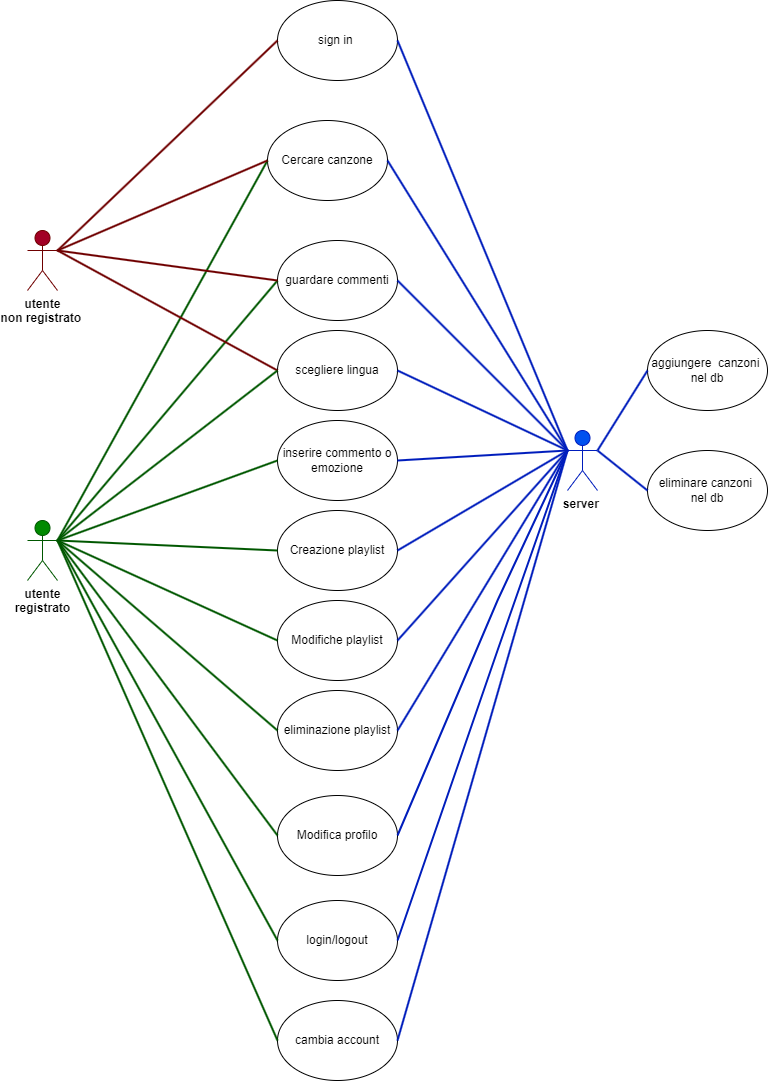

The diagram above was exported from draw.io. Its source (the exported page's mxGraphModel, read from the mxfile embedded in the PNG):
<mxGraphModel dx="2058" dy="1180" grid="1" gridSize="10" guides="1" tooltips="1" connect="1" arrows="1" fold="1" page="1" pageScale="1" pageWidth="827" pageHeight="1169" math="0" shadow="0">
  <root>
    <mxCell id="0" />
    <mxCell id="1" parent="0" />
    <mxCell id="ApDvMpaVJ2gECSYqB3oa-1" value="&lt;font style=&quot;vertical-align: inherit;&quot;&gt;&lt;font style=&quot;vertical-align: inherit;&quot;&gt;&lt;b&gt;&lt;font color=&quot;#000000&quot;&gt;utente&lt;br&gt;registrato&lt;/font&gt;&lt;br&gt;&lt;/b&gt;&lt;/font&gt;&lt;/font&gt;" style="shape=umlActor;verticalLabelPosition=bottom;verticalAlign=top;html=1;outlineConnect=0;fillColor=#008a00;fontColor=#ffffff;strokeColor=#005700;" parent="1" vertex="1">
      <mxGeometry x="60" y="550" width="30" height="60" as="geometry" />
    </mxCell>
    <mxCell id="ApDvMpaVJ2gECSYqB3oa-2" value="&lt;font style=&quot;vertical-align: inherit;&quot;&gt;&lt;font style=&quot;vertical-align: inherit;&quot;&gt;Cercare canzone&lt;/font&gt;&lt;/font&gt;" style="ellipse;whiteSpace=wrap;html=1;" parent="1" vertex="1">
      <mxGeometry x="300" y="150" width="120" height="80" as="geometry" />
    </mxCell>
    <mxCell id="ApDvMpaVJ2gECSYqB3oa-3" value="&lt;font style=&quot;vertical-align: inherit;&quot;&gt;&lt;font style=&quot;vertical-align: inherit;&quot;&gt;inserire commento o emozione&lt;br&gt;&lt;/font&gt;&lt;/font&gt;" style="ellipse;whiteSpace=wrap;html=1;" parent="1" vertex="1">
      <mxGeometry x="310" y="450" width="120" height="80" as="geometry" />
    </mxCell>
    <mxCell id="ApDvMpaVJ2gECSYqB3oa-4" value="&lt;font style=&quot;vertical-align: inherit;&quot;&gt;&lt;font style=&quot;vertical-align: inherit;&quot;&gt;Creazione playlist&lt;/font&gt;&lt;/font&gt;" style="ellipse;whiteSpace=wrap;html=1;" parent="1" vertex="1">
      <mxGeometry x="310" y="540" width="120" height="80" as="geometry" />
    </mxCell>
    <mxCell id="ApDvMpaVJ2gECSYqB3oa-5" value="&lt;font style=&quot;vertical-align: inherit;&quot;&gt;&lt;font style=&quot;vertical-align: inherit;&quot;&gt;Modifiche playlist&lt;/font&gt;&lt;/font&gt;" style="ellipse;whiteSpace=wrap;html=1;" parent="1" vertex="1">
      <mxGeometry x="310" y="630" width="120" height="80" as="geometry" />
    </mxCell>
    <mxCell id="ApDvMpaVJ2gECSYqB3oa-6" value="&lt;font style=&quot;vertical-align: inherit;&quot;&gt;&lt;font style=&quot;vertical-align: inherit;&quot;&gt;eliminazione playlist&lt;/font&gt;&lt;/font&gt;" style="ellipse;whiteSpace=wrap;html=1;" parent="1" vertex="1">
      <mxGeometry x="310" y="720" width="120" height="80" as="geometry" />
    </mxCell>
    <mxCell id="ApDvMpaVJ2gECSYqB3oa-7" value="&lt;font style=&quot;vertical-align: inherit;&quot;&gt;&lt;font style=&quot;vertical-align: inherit;&quot;&gt;Modifica profilo&lt;/font&gt;&lt;/font&gt;" style="ellipse;whiteSpace=wrap;html=1;" parent="1" vertex="1">
      <mxGeometry x="310" y="825" width="120" height="80" as="geometry" />
    </mxCell>
    <mxCell id="ApDvMpaVJ2gECSYqB3oa-8" value="aggiungere&amp;nbsp; canzoni&amp;nbsp;&lt;br&gt;nel db" style="ellipse;whiteSpace=wrap;html=1;" parent="1" vertex="1">
      <mxGeometry x="680" y="360" width="120" height="80" as="geometry" />
    </mxCell>
    <mxCell id="ApDvMpaVJ2gECSYqB3oa-9" value="&lt;b&gt;&lt;font color=&quot;#000000&quot;&gt;server&amp;nbsp;&lt;/font&gt;&lt;br&gt;&lt;/b&gt;" style="shape=umlActor;verticalLabelPosition=bottom;verticalAlign=top;html=1;outlineConnect=0;fillColor=#0050ef;fontColor=#ffffff;strokeColor=#001DBC;" parent="1" vertex="1">
      <mxGeometry x="600" y="460" width="30" height="60" as="geometry" />
    </mxCell>
    <mxCell id="ApDvMpaVJ2gECSYqB3oa-10" value="eliminare canzoni&amp;nbsp;&lt;br&gt;nel db" style="ellipse;whiteSpace=wrap;html=1;" parent="1" vertex="1">
      <mxGeometry x="680" y="480" width="120" height="80" as="geometry" />
    </mxCell>
    <mxCell id="ApDvMpaVJ2gECSYqB3oa-12" value="" style="endArrow=none;html=1;rounded=0;entryX=1;entryY=0.3333333333333333;entryDx=0;entryDy=0;entryPerimeter=0;exitX=0;exitY=0.5;exitDx=0;exitDy=0;fillColor=#008a00;strokeColor=#005700;strokeWidth=2;" parent="1" source="ApDvMpaVJ2gECSYqB3oa-2" target="ApDvMpaVJ2gECSYqB3oa-1" edge="1">
      <mxGeometry width="50" height="50" relative="1" as="geometry">
        <mxPoint x="320" y="590" as="sourcePoint" />
        <mxPoint x="370" y="540" as="targetPoint" />
      </mxGeometry>
    </mxCell>
    <mxCell id="ApDvMpaVJ2gECSYqB3oa-13" value="" style="endArrow=none;html=1;rounded=0;entryX=0;entryY=0.5;entryDx=0;entryDy=0;exitX=1;exitY=0.3333333333333333;exitDx=0;exitDy=0;exitPerimeter=0;fillColor=#008a00;strokeColor=#005700;strokeWidth=2;" parent="1" source="ApDvMpaVJ2gECSYqB3oa-1" target="ApDvMpaVJ2gECSYqB3oa-3" edge="1">
      <mxGeometry width="50" height="50" relative="1" as="geometry">
        <mxPoint x="330" y="600" as="sourcePoint" />
        <mxPoint x="380" y="550" as="targetPoint" />
      </mxGeometry>
    </mxCell>
    <mxCell id="ApDvMpaVJ2gECSYqB3oa-14" value="" style="endArrow=none;html=1;rounded=0;exitX=1;exitY=0.3333333333333333;exitDx=0;exitDy=0;exitPerimeter=0;entryX=0;entryY=0.5;entryDx=0;entryDy=0;fillColor=#008a00;strokeColor=#005700;strokeWidth=2;" parent="1" source="ApDvMpaVJ2gECSYqB3oa-1" target="ApDvMpaVJ2gECSYqB3oa-5" edge="1">
      <mxGeometry width="50" height="50" relative="1" as="geometry">
        <mxPoint x="340" y="610" as="sourcePoint" />
        <mxPoint x="317" y="518" as="targetPoint" />
      </mxGeometry>
    </mxCell>
    <mxCell id="ApDvMpaVJ2gECSYqB3oa-15" value="" style="endArrow=none;html=1;rounded=0;entryX=0;entryY=0.5;entryDx=0;entryDy=0;fillColor=#008a00;strokeColor=#005700;strokeWidth=2;exitX=1;exitY=0.3333333333333333;exitDx=0;exitDy=0;exitPerimeter=0;" parent="1" source="ApDvMpaVJ2gECSYqB3oa-1" target="ApDvMpaVJ2gECSYqB3oa-4" edge="1">
      <mxGeometry width="50" height="50" relative="1" as="geometry">
        <mxPoint x="100" y="520" as="sourcePoint" />
        <mxPoint x="400" y="570" as="targetPoint" />
      </mxGeometry>
    </mxCell>
    <mxCell id="ApDvMpaVJ2gECSYqB3oa-16" value="" style="endArrow=none;html=1;rounded=0;entryX=1;entryY=0.3333333333333333;entryDx=0;entryDy=0;entryPerimeter=0;exitX=0;exitY=0.5;exitDx=0;exitDy=0;fillColor=#008a00;strokeColor=#005700;strokeWidth=2;" parent="1" source="ApDvMpaVJ2gECSYqB3oa-6" target="ApDvMpaVJ2gECSYqB3oa-1" edge="1">
      <mxGeometry width="50" height="50" relative="1" as="geometry">
        <mxPoint x="360" y="630" as="sourcePoint" />
        <mxPoint x="410" y="580" as="targetPoint" />
      </mxGeometry>
    </mxCell>
    <mxCell id="ApDvMpaVJ2gECSYqB3oa-17" value="" style="endArrow=none;html=1;rounded=0;exitX=1;exitY=0.3333333333333333;exitDx=0;exitDy=0;exitPerimeter=0;entryX=0;entryY=0.5;entryDx=0;entryDy=0;fillColor=#008a00;strokeColor=#005700;strokeWidth=2;" parent="1" source="ApDvMpaVJ2gECSYqB3oa-1" target="ApDvMpaVJ2gECSYqB3oa-7" edge="1">
      <mxGeometry width="50" height="50" relative="1" as="geometry">
        <mxPoint x="370" y="640" as="sourcePoint" />
        <mxPoint x="420" y="590" as="targetPoint" />
      </mxGeometry>
    </mxCell>
    <mxCell id="ApDvMpaVJ2gECSYqB3oa-18" value="" style="endArrow=none;html=1;rounded=0;entryX=0;entryY=0.3333333333333333;entryDx=0;entryDy=0;entryPerimeter=0;exitX=1;exitY=0.5;exitDx=0;exitDy=0;fillColor=#0050ef;strokeColor=#001DBC;strokeWidth=2;" parent="1" source="ApDvMpaVJ2gECSYqB3oa-5" target="ApDvMpaVJ2gECSYqB3oa-9" edge="1">
      <mxGeometry width="50" height="50" relative="1" as="geometry">
        <mxPoint x="320" y="590" as="sourcePoint" />
        <mxPoint x="370" y="540" as="targetPoint" />
      </mxGeometry>
    </mxCell>
    <mxCell id="ApDvMpaVJ2gECSYqB3oa-19" value="" style="endArrow=none;html=1;rounded=0;entryX=0;entryY=0.3333333333333333;entryDx=0;entryDy=0;entryPerimeter=0;exitX=1;exitY=0.5;exitDx=0;exitDy=0;fillColor=#0050ef;strokeColor=#001DBC;strokeWidth=2;" parent="1" source="ApDvMpaVJ2gECSYqB3oa-3" target="ApDvMpaVJ2gECSYqB3oa-9" edge="1">
      <mxGeometry width="50" height="50" relative="1" as="geometry">
        <mxPoint x="450" y="520" as="sourcePoint" />
        <mxPoint x="555" y="500" as="targetPoint" />
      </mxGeometry>
    </mxCell>
    <mxCell id="ApDvMpaVJ2gECSYqB3oa-20" value="" style="endArrow=none;html=1;rounded=0;entryX=0;entryY=0.3333333333333333;entryDx=0;entryDy=0;entryPerimeter=0;exitX=1;exitY=0.5;exitDx=0;exitDy=0;fillColor=#0050ef;strokeColor=#001DBC;strokeWidth=2;" parent="1" source="ApDvMpaVJ2gECSYqB3oa-2" target="ApDvMpaVJ2gECSYqB3oa-9" edge="1">
      <mxGeometry width="50" height="50" relative="1" as="geometry">
        <mxPoint x="460" y="530" as="sourcePoint" />
        <mxPoint x="565" y="510" as="targetPoint" />
      </mxGeometry>
    </mxCell>
    <mxCell id="ApDvMpaVJ2gECSYqB3oa-21" value="" style="endArrow=none;html=1;rounded=0;entryX=0;entryY=0.3333333333333333;entryDx=0;entryDy=0;entryPerimeter=0;exitX=1;exitY=0.5;exitDx=0;exitDy=0;fillColor=#0050ef;strokeColor=#001DBC;strokeWidth=2;" parent="1" source="ApDvMpaVJ2gECSYqB3oa-4" target="ApDvMpaVJ2gECSYqB3oa-9" edge="1">
      <mxGeometry width="50" height="50" relative="1" as="geometry">
        <mxPoint x="470" y="540" as="sourcePoint" />
        <mxPoint x="575" y="520" as="targetPoint" />
      </mxGeometry>
    </mxCell>
    <mxCell id="ApDvMpaVJ2gECSYqB3oa-22" value="" style="endArrow=none;html=1;rounded=0;entryX=0;entryY=0.3333333333333333;entryDx=0;entryDy=0;entryPerimeter=0;exitX=1;exitY=0.5;exitDx=0;exitDy=0;fillColor=#0050ef;strokeColor=#001DBC;strokeWidth=2;" parent="1" source="ApDvMpaVJ2gECSYqB3oa-6" target="ApDvMpaVJ2gECSYqB3oa-9" edge="1">
      <mxGeometry width="50" height="50" relative="1" as="geometry">
        <mxPoint x="480" y="550" as="sourcePoint" />
        <mxPoint x="585" y="530" as="targetPoint" />
        <Array as="points" />
      </mxGeometry>
    </mxCell>
    <mxCell id="ApDvMpaVJ2gECSYqB3oa-23" value="" style="endArrow=none;html=1;rounded=0;exitX=1;exitY=0.5;exitDx=0;exitDy=0;fillColor=#0050ef;strokeColor=#001DBC;strokeWidth=2;entryX=0;entryY=0.3333333333333333;entryDx=0;entryDy=0;entryPerimeter=0;" parent="1" source="ApDvMpaVJ2gECSYqB3oa-7" target="ApDvMpaVJ2gECSYqB3oa-9" edge="1">
      <mxGeometry width="50" height="50" relative="1" as="geometry">
        <mxPoint x="490" y="560" as="sourcePoint" />
        <mxPoint x="650" y="550" as="targetPoint" />
        <Array as="points">
          <mxPoint x="530" y="630" />
        </Array>
      </mxGeometry>
    </mxCell>
    <mxCell id="ApDvMpaVJ2gECSYqB3oa-24" value="login/logout" style="ellipse;whiteSpace=wrap;html=1;" parent="1" vertex="1">
      <mxGeometry x="310" y="930" width="120" height="80" as="geometry" />
    </mxCell>
    <mxCell id="ApDvMpaVJ2gECSYqB3oa-25" value="" style="endArrow=none;html=1;rounded=0;entryX=1;entryY=0.3333333333333333;entryDx=0;entryDy=0;entryPerimeter=0;exitX=0;exitY=0.5;exitDx=0;exitDy=0;fillColor=#008a00;strokeColor=#005700;strokeWidth=2;" parent="1" source="ApDvMpaVJ2gECSYqB3oa-24" target="ApDvMpaVJ2gECSYqB3oa-1" edge="1">
      <mxGeometry width="50" height="50" relative="1" as="geometry">
        <mxPoint x="320" y="590" as="sourcePoint" />
        <mxPoint x="370" y="540" as="targetPoint" />
      </mxGeometry>
    </mxCell>
    <mxCell id="ApDvMpaVJ2gECSYqB3oa-27" value="" style="endArrow=none;html=1;rounded=0;entryX=1;entryY=0.3333333333333333;entryDx=0;entryDy=0;entryPerimeter=0;exitX=0;exitY=0.5;exitDx=0;exitDy=0;fillColor=#0050ef;strokeColor=#001DBC;strokeWidth=2;" parent="1" source="ApDvMpaVJ2gECSYqB3oa-10" target="ApDvMpaVJ2gECSYqB3oa-9" edge="1">
      <mxGeometry width="50" height="50" relative="1" as="geometry">
        <mxPoint x="510" y="580" as="sourcePoint" />
        <mxPoint x="615" y="560" as="targetPoint" />
      </mxGeometry>
    </mxCell>
    <mxCell id="ApDvMpaVJ2gECSYqB3oa-28" value="" style="endArrow=none;html=1;rounded=0;entryX=1;entryY=0.3333333333333333;entryDx=0;entryDy=0;entryPerimeter=0;exitX=0;exitY=0.5;exitDx=0;exitDy=0;fillColor=#0050ef;strokeColor=#001DBC;strokeWidth=2;" parent="1" source="ApDvMpaVJ2gECSYqB3oa-8" target="ApDvMpaVJ2gECSYqB3oa-9" edge="1">
      <mxGeometry width="50" height="50" relative="1" as="geometry">
        <mxPoint x="520" y="590" as="sourcePoint" />
        <mxPoint x="625" y="570" as="targetPoint" />
      </mxGeometry>
    </mxCell>
    <mxCell id="ApDvMpaVJ2gECSYqB3oa-32" value="&lt;font color=&quot;#000000&quot;&gt;&lt;b&gt;utente&lt;br&gt;non registrato&amp;nbsp;&lt;/b&gt;&lt;/font&gt;" style="shape=umlActor;verticalLabelPosition=bottom;verticalAlign=top;html=1;outlineConnect=0;fillColor=#a20025;fontColor=#ffffff;strokeColor=#6F0000;" parent="1" vertex="1">
      <mxGeometry x="60" y="260" width="30" height="60" as="geometry" />
    </mxCell>
    <mxCell id="ApDvMpaVJ2gECSYqB3oa-33" value="sign in&amp;nbsp;" style="ellipse;whiteSpace=wrap;html=1;" parent="1" vertex="1">
      <mxGeometry x="310" y="30" width="120" height="80" as="geometry" />
    </mxCell>
    <mxCell id="ApDvMpaVJ2gECSYqB3oa-34" value="guardare commenti" style="ellipse;whiteSpace=wrap;html=1;" parent="1" vertex="1">
      <mxGeometry x="310" y="270" width="120" height="80" as="geometry" />
    </mxCell>
    <mxCell id="ApDvMpaVJ2gECSYqB3oa-35" value="" style="endArrow=none;html=1;rounded=0;entryX=0;entryY=0.5;entryDx=0;entryDy=0;exitX=1;exitY=0.3333333333333333;exitDx=0;exitDy=0;exitPerimeter=0;fillColor=#008a00;strokeColor=#005700;strokeWidth=2;" parent="1" source="ApDvMpaVJ2gECSYqB3oa-1" target="ApDvMpaVJ2gECSYqB3oa-34" edge="1">
      <mxGeometry width="50" height="50" relative="1" as="geometry">
        <mxPoint x="290" y="400" as="sourcePoint" />
        <mxPoint x="340" y="350" as="targetPoint" />
      </mxGeometry>
    </mxCell>
    <mxCell id="ApDvMpaVJ2gECSYqB3oa-36" value="" style="endArrow=none;html=1;rounded=0;entryX=1;entryY=0.5;entryDx=0;entryDy=0;exitX=0;exitY=0.3333333333333333;exitDx=0;exitDy=0;exitPerimeter=0;fillColor=#0050ef;strokeColor=#001DBC;strokeWidth=2;" parent="1" source="ApDvMpaVJ2gECSYqB3oa-9" target="ApDvMpaVJ2gECSYqB3oa-34" edge="1">
      <mxGeometry width="50" height="50" relative="1" as="geometry">
        <mxPoint x="290" y="400" as="sourcePoint" />
        <mxPoint x="340" y="350" as="targetPoint" />
      </mxGeometry>
    </mxCell>
    <mxCell id="ApDvMpaVJ2gECSYqB3oa-37" value="" style="endArrow=none;html=1;rounded=0;exitX=1;exitY=0.3333333333333333;exitDx=0;exitDy=0;exitPerimeter=0;entryX=0;entryY=0.5;entryDx=0;entryDy=0;fontColor=#CC0000;fillColor=#a20025;strokeColor=#6F0000;strokeWidth=2;" parent="1" source="ApDvMpaVJ2gECSYqB3oa-32" target="ApDvMpaVJ2gECSYqB3oa-33" edge="1">
      <mxGeometry width="50" height="50" relative="1" as="geometry">
        <mxPoint x="290" y="300" as="sourcePoint" />
        <mxPoint x="340" y="250" as="targetPoint" />
      </mxGeometry>
    </mxCell>
    <mxCell id="ApDvMpaVJ2gECSYqB3oa-38" value="" style="endArrow=none;html=1;rounded=0;entryX=0;entryY=0.5;entryDx=0;entryDy=0;fillColor=#a20025;strokeColor=#6F0000;strokeWidth=2;exitX=1;exitY=0.3333333333333333;exitDx=0;exitDy=0;exitPerimeter=0;" parent="1" source="ApDvMpaVJ2gECSYqB3oa-32" target="ApDvMpaVJ2gECSYqB3oa-34" edge="1">
      <mxGeometry width="50" height="50" relative="1" as="geometry">
        <mxPoint x="90" y="290" as="sourcePoint" />
        <mxPoint x="340" y="250" as="targetPoint" />
      </mxGeometry>
    </mxCell>
    <mxCell id="ApDvMpaVJ2gECSYqB3oa-39" value="" style="endArrow=none;html=1;rounded=0;entryX=0;entryY=0.5;entryDx=0;entryDy=0;exitX=1;exitY=0.3333333333333333;exitDx=0;exitDy=0;exitPerimeter=0;fillColor=#a20025;strokeColor=#6F0000;strokeWidth=2;" parent="1" source="ApDvMpaVJ2gECSYqB3oa-32" target="ApDvMpaVJ2gECSYqB3oa-2" edge="1">
      <mxGeometry width="50" height="50" relative="1" as="geometry">
        <mxPoint x="290" y="300" as="sourcePoint" />
        <mxPoint x="340" y="250" as="targetPoint" />
      </mxGeometry>
    </mxCell>
    <mxCell id="ApDvMpaVJ2gECSYqB3oa-44" value="" style="endArrow=none;html=1;rounded=0;entryX=0;entryY=0.3333333333333333;entryDx=0;entryDy=0;entryPerimeter=0;exitX=1;exitY=0.5;exitDx=0;exitDy=0;fillColor=#0050ef;strokeColor=#001DBC;strokeWidth=2;" parent="1" source="ApDvMpaVJ2gECSYqB3oa-33" target="ApDvMpaVJ2gECSYqB3oa-9" edge="1">
      <mxGeometry width="50" height="50" relative="1" as="geometry">
        <mxPoint x="240" y="490" as="sourcePoint" />
        <mxPoint x="290" y="440" as="targetPoint" />
      </mxGeometry>
    </mxCell>
    <mxCell id="ApDvMpaVJ2gECSYqB3oa-45" value="" style="endArrow=none;html=1;rounded=0;exitX=1;exitY=0.5;exitDx=0;exitDy=0;entryX=0;entryY=0.3333333333333333;entryDx=0;entryDy=0;entryPerimeter=0;fillColor=#0050ef;strokeColor=#001DBC;strokeWidth=2;" parent="1" source="ApDvMpaVJ2gECSYqB3oa-24" target="ApDvMpaVJ2gECSYqB3oa-9" edge="1">
      <mxGeometry width="50" height="50" relative="1" as="geometry">
        <mxPoint x="240" y="490" as="sourcePoint" />
        <mxPoint x="290" y="440" as="targetPoint" />
        <Array as="points">
          <mxPoint x="530" y="680" />
        </Array>
      </mxGeometry>
    </mxCell>
    <mxCell id="ApDvMpaVJ2gECSYqB3oa-46" value="scegliere lingua" style="ellipse;whiteSpace=wrap;html=1;" parent="1" vertex="1">
      <mxGeometry x="310" y="360" width="120" height="80" as="geometry" />
    </mxCell>
    <mxCell id="ApDvMpaVJ2gECSYqB3oa-47" style="edgeStyle=orthogonalEdgeStyle;rounded=0;orthogonalLoop=1;jettySize=auto;html=1;exitX=0.5;exitY=1;exitDx=0;exitDy=0;" parent="1" source="ApDvMpaVJ2gECSYqB3oa-4" target="ApDvMpaVJ2gECSYqB3oa-4" edge="1">
      <mxGeometry relative="1" as="geometry" />
    </mxCell>
    <mxCell id="ApDvMpaVJ2gECSYqB3oa-50" value="" style="endArrow=none;html=1;rounded=0;entryX=0;entryY=0.5;entryDx=0;entryDy=0;exitX=1;exitY=0.3333333333333333;exitDx=0;exitDy=0;exitPerimeter=0;fillColor=#a20025;strokeColor=#6F0000;strokeWidth=2;" parent="1" source="ApDvMpaVJ2gECSYqB3oa-32" target="ApDvMpaVJ2gECSYqB3oa-46" edge="1">
      <mxGeometry width="50" height="50" relative="1" as="geometry">
        <mxPoint x="240" y="440" as="sourcePoint" />
        <mxPoint x="290" y="390" as="targetPoint" />
      </mxGeometry>
    </mxCell>
    <mxCell id="ApDvMpaVJ2gECSYqB3oa-51" value="" style="endArrow=none;html=1;rounded=0;entryX=0;entryY=0.5;entryDx=0;entryDy=0;exitX=1;exitY=0.3333333333333333;exitDx=0;exitDy=0;exitPerimeter=0;fillColor=#008a00;strokeColor=#005700;strokeWidth=2;" parent="1" source="ApDvMpaVJ2gECSYqB3oa-1" target="ApDvMpaVJ2gECSYqB3oa-46" edge="1">
      <mxGeometry width="50" height="50" relative="1" as="geometry">
        <mxPoint x="170" y="480" as="sourcePoint" />
        <mxPoint x="290" y="390" as="targetPoint" />
      </mxGeometry>
    </mxCell>
    <mxCell id="ApDvMpaVJ2gECSYqB3oa-52" value="" style="endArrow=none;html=1;rounded=0;entryX=1;entryY=0.5;entryDx=0;entryDy=0;exitX=0;exitY=0.3333333333333333;exitDx=0;exitDy=0;exitPerimeter=0;fillColor=#0050ef;strokeColor=#001DBC;strokeWidth=2;" parent="1" source="ApDvMpaVJ2gECSYqB3oa-9" target="ApDvMpaVJ2gECSYqB3oa-46" edge="1">
      <mxGeometry width="50" height="50" relative="1" as="geometry">
        <mxPoint x="200" y="460" as="sourcePoint" />
        <mxPoint x="250" y="410" as="targetPoint" />
      </mxGeometry>
    </mxCell>
    <mxCell id="ApDvMpaVJ2gECSYqB3oa-53" value="cambia account" style="ellipse;whiteSpace=wrap;html=1;" parent="1" vertex="1">
      <mxGeometry x="310" y="1030" width="120" height="80" as="geometry" />
    </mxCell>
    <mxCell id="ApDvMpaVJ2gECSYqB3oa-54" value="" style="endArrow=none;html=1;rounded=0;entryX=1;entryY=0.3333333333333333;entryDx=0;entryDy=0;entryPerimeter=0;fillColor=#008a00;strokeColor=#005700;strokeWidth=2;exitX=0;exitY=0.5;exitDx=0;exitDy=0;" parent="1" source="ApDvMpaVJ2gECSYqB3oa-53" target="ApDvMpaVJ2gECSYqB3oa-1" edge="1">
      <mxGeometry width="50" height="50" relative="1" as="geometry">
        <mxPoint x="120" y="910" as="sourcePoint" />
        <mxPoint x="100" y="610" as="targetPoint" />
      </mxGeometry>
    </mxCell>
    <mxCell id="ApDvMpaVJ2gECSYqB3oa-55" value="" style="endArrow=none;html=1;rounded=0;entryX=0;entryY=0.3333333333333333;entryDx=0;entryDy=0;entryPerimeter=0;exitX=1;exitY=0.5;exitDx=0;exitDy=0;fillColor=#0050ef;strokeColor=#001DBC;strokeWidth=2;" parent="1" source="ApDvMpaVJ2gECSYqB3oa-53" target="ApDvMpaVJ2gECSYqB3oa-9" edge="1">
      <mxGeometry width="50" height="50" relative="1" as="geometry">
        <mxPoint x="330" y="630" as="sourcePoint" />
        <mxPoint x="380" y="580" as="targetPoint" />
      </mxGeometry>
    </mxCell>
  </root>
</mxGraphModel>